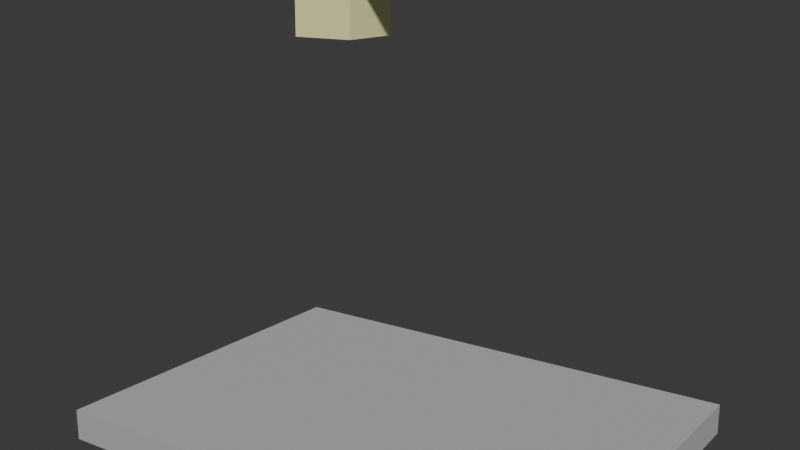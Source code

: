 # Source: falling_cubes_c64.blend  (saved by Blender 4.0.36; exported with 4.5.12 LTS)
import bpy
from mathutils import Matrix  # noqa: F401  (used for matrix-valued properties, if any)

bpy.ops.wm.read_factory_settings(use_empty=True)
scene = bpy.context.scene
scene.name = 'Scene'

# ---- collections
col_collection = bpy.data.collections.new('Collection'); scene.collection.children.link(col_collection)

# ---- materials (node trees are filled in below, after node groups)
mat_c64_gray = bpy.data.materials.new('C64 Gray')
mat_c64_gray.use_transparent_shadow = False
mat_c64_gray.diffuse_color = (0.47, 0.47, 0.47, 1.0)
mat_c64_yellow = bpy.data.materials.new('C64 Yellow')
mat_c64_yellow.use_transparent_shadow = False
mat_c64_yellow.diffuse_color = (0.93, 0.93, 0.47, 1.0)
mat_c64_cyan = bpy.data.materials.new('C64 Cyan')
mat_c64_cyan.use_transparent_shadow = False
mat_c64_cyan.diffuse_color = (0.67, 1.0, 0.93, 1.0)
mat_c64_light_red = bpy.data.materials.new('C64 Light Red')
mat_c64_light_red.use_transparent_shadow = False
mat_c64_light_red.diffuse_color = (1.0, 0.47, 0.47, 1.0)
mat_c64_light_blue = bpy.data.materials.new('C64 Light Blue')
mat_c64_light_blue.use_transparent_shadow = False
mat_c64_light_blue.diffuse_color = (0.0, 0.53, 1.0, 1.0)

# ---- material node trees

# ---- world
world_world = bpy.data.worlds.new('World'); scene.world = world_world
world_world.use_nodes = True; world_world.node_tree.nodes.clear()
_N = world_world.node_tree.nodes; _L = world_world.node_tree.links
n0 = _N.new('ShaderNodeOutputWorld'); n0.name = 'World Output'; n0.location = (300, 300)
n1 = _N.new('ShaderNodeBackground'); n1.name = 'Background'; n1.location = (10, 300)
n1.inputs[0].default_value = (0.05088, 0.05088, 0.05088, 1.0)
_L.new(n1.outputs[0], n0.inputs[0])
n0.is_active_output = True
world_world.color = (0.05088, 0.05088, 0.05088)
world_world.use_sun_shadow = False
world_world.sun_shadow_jitter_overblur = 0.0

# ---- cameras
cam_camera_001 = bpy.data.cameras.new('Camera.001')
cam_camera_001.lens = 48.0

# ---- meshes
me_cube_001 = bpy.data.meshes.new('Cube.001')
me_cube_001.from_pydata([(-5.8, -4.2, -0.35), (-5.8, -4.2, 0.35), (-5.8, 4.2, -0.35), (-5.8, 4.2, 0.35), (5.8, -4.2, -0.35), (5.8, -4.2, 0.35), (5.8, 4.2, -0.35), (5.8, 4.2, 0.35)], [], [(0, 1, 3, 2), (2, 3, 7, 6), (6, 7, 5, 4), (4, 5, 1, 0), (2, 6, 4, 0), (7, 3, 1, 5)])
_uv = me_cube_001.uv_layers.new(name='UVMap')
_uv.uv.foreach_set('vector', [0.375, 0.0, 0.625, 0.0, 0.625, 0.25, 0.375, 0.25, 0.375, 0.25, 0.625, 0.25, 0.625, 0.5, 0.375, 0.5, 0.375, 0.5, 0.625, 0.5, 0.625, 0.75, 0.375, 0.75, 0.375, 0.75, 0.625, 0.75, 0.625, 1.0, 0.375, 1.0, 0.125, 0.5, 0.375, 0.5, 0.375, 0.75, 0.125, 0.75, 0.625, 0.5, 0.875, 0.5, 0.875, 0.75, 0.625, 0.75])
me_cube_001.materials.append(mat_c64_gray)
me_cube_001.update()
me_cube_002 = bpy.data.meshes.new('Cube.002')
me_cube_002.from_pydata([(-0.72, -0.72, -0.72), (-0.72, -0.72, 0.72), (-0.72, 0.72, -0.72), (-0.72, 0.72, 0.72), (0.72, -0.72, -0.72), (0.72, -0.72, 0.72), (0.72, 0.72, -0.72), (0.72, 0.72, 0.72)], [], [(0, 1, 3, 2), (2, 3, 7, 6), (6, 7, 5, 4), (4, 5, 1, 0), (2, 6, 4, 0), (7, 3, 1, 5)])
_uv = me_cube_002.uv_layers.new(name='UVMap')
_uv.uv.foreach_set('vector', [0.375, 0.0, 0.625, 0.0, 0.625, 0.25, 0.375, 0.25, 0.375, 0.25, 0.625, 0.25, 0.625, 0.5, 0.375, 0.5, 0.375, 0.5, 0.625, 0.5, 0.625, 0.75, 0.375, 0.75, 0.375, 0.75, 0.625, 0.75, 0.625, 1.0, 0.375, 1.0, 0.125, 0.5, 0.375, 0.5, 0.375, 0.75, 0.125, 0.75, 0.625, 0.5, 0.875, 0.5, 0.875, 0.75, 0.625, 0.75])
me_cube_002.materials.append(mat_c64_yellow)
me_cube_002.update()
me_cube_003 = bpy.data.meshes.new('Cube.003')
me_cube_003.from_pydata([(-0.72, -0.72, -0.72), (-0.72, -0.72, 0.72), (-0.72, 0.72, -0.72), (-0.72, 0.72, 0.72), (0.72, -0.72, -0.72), (0.72, -0.72, 0.72), (0.72, 0.72, -0.72), (0.72, 0.72, 0.72)], [], [(0, 1, 3, 2), (2, 3, 7, 6), (6, 7, 5, 4), (4, 5, 1, 0), (2, 6, 4, 0), (7, 3, 1, 5)])
_uv = me_cube_003.uv_layers.new(name='UVMap')
_uv.uv.foreach_set('vector', [0.375, 0.0, 0.625, 0.0, 0.625, 0.25, 0.375, 0.25, 0.375, 0.25, 0.625, 0.25, 0.625, 0.5, 0.375, 0.5, 0.375, 0.5, 0.625, 0.5, 0.625, 0.75, 0.375, 0.75, 0.375, 0.75, 0.625, 0.75, 0.625, 1.0, 0.375, 1.0, 0.125, 0.5, 0.375, 0.5, 0.375, 0.75, 0.125, 0.75, 0.625, 0.5, 0.875, 0.5, 0.875, 0.75, 0.625, 0.75])
me_cube_003.materials.append(mat_c64_cyan)
me_cube_003.update()
me_cube_004 = bpy.data.meshes.new('Cube.004')
me_cube_004.from_pydata([(-0.72, -0.72, -0.72), (-0.72, -0.72, 0.72), (-0.72, 0.72, -0.72), (-0.72, 0.72, 0.72), (0.72, -0.72, -0.72), (0.72, -0.72, 0.72), (0.72, 0.72, -0.72), (0.72, 0.72, 0.72)], [], [(0, 1, 3, 2), (2, 3, 7, 6), (6, 7, 5, 4), (4, 5, 1, 0), (2, 6, 4, 0), (7, 3, 1, 5)])
_uv = me_cube_004.uv_layers.new(name='UVMap')
_uv.uv.foreach_set('vector', [0.375, 0.0, 0.625, 0.0, 0.625, 0.25, 0.375, 0.25, 0.375, 0.25, 0.625, 0.25, 0.625, 0.5, 0.375, 0.5, 0.375, 0.5, 0.625, 0.5, 0.625, 0.75, 0.375, 0.75, 0.375, 0.75, 0.625, 0.75, 0.625, 1.0, 0.375, 1.0, 0.125, 0.5, 0.375, 0.5, 0.375, 0.75, 0.125, 0.75, 0.625, 0.5, 0.875, 0.5, 0.875, 0.75, 0.625, 0.75])
me_cube_004.materials.append(mat_c64_light_red)
me_cube_004.update()
me_cube_005 = bpy.data.meshes.new('Cube.005')
me_cube_005.from_pydata([(-0.72, -0.72, -0.72), (-0.72, -0.72, 0.72), (-0.72, 0.72, -0.72), (-0.72, 0.72, 0.72), (0.72, -0.72, -0.72), (0.72, -0.72, 0.72), (0.72, 0.72, -0.72), (0.72, 0.72, 0.72)], [], [(0, 1, 3, 2), (2, 3, 7, 6), (6, 7, 5, 4), (4, 5, 1, 0), (2, 6, 4, 0), (7, 3, 1, 5)])
_uv = me_cube_005.uv_layers.new(name='UVMap')
_uv.uv.foreach_set('vector', [0.375, 0.0, 0.625, 0.0, 0.625, 0.25, 0.375, 0.25, 0.375, 0.25, 0.625, 0.25, 0.625, 0.5, 0.375, 0.5, 0.375, 0.5, 0.625, 0.5, 0.625, 0.75, 0.375, 0.75, 0.375, 0.75, 0.625, 0.75, 0.625, 1.0, 0.375, 1.0, 0.125, 0.5, 0.375, 0.5, 0.375, 0.75, 0.125, 0.75, 0.625, 0.5, 0.875, 0.5, 0.875, 0.75, 0.625, 0.75])
me_cube_005.materials.append(mat_c64_light_blue)
me_cube_005.update()
me_cube_006 = bpy.data.meshes.new('Cube.006')
me_cube_006.from_pydata([(-0.72, -0.72, -0.72), (-0.72, -0.72, 0.72), (-0.72, 0.72, -0.72), (-0.72, 0.72, 0.72), (0.72, -0.72, -0.72), (0.72, -0.72, 0.72), (0.72, 0.72, -0.72), (0.72, 0.72, 0.72)], [], [(0, 1, 3, 2), (2, 3, 7, 6), (6, 7, 5, 4), (4, 5, 1, 0), (2, 6, 4, 0), (7, 3, 1, 5)])
_uv = me_cube_006.uv_layers.new(name='UVMap')
_uv.uv.foreach_set('vector', [0.375, 0.0, 0.625, 0.0, 0.625, 0.25, 0.375, 0.25, 0.375, 0.25, 0.625, 0.25, 0.625, 0.5, 0.375, 0.5, 0.375, 0.5, 0.625, 0.5, 0.625, 0.75, 0.375, 0.75, 0.375, 0.75, 0.625, 0.75, 0.625, 1.0, 0.375, 1.0, 0.125, 0.5, 0.375, 0.5, 0.375, 0.75, 0.125, 0.75, 0.625, 0.5, 0.875, 0.5, 0.875, 0.75, 0.625, 0.75])
me_cube_006.materials.append(mat_c64_yellow)
me_cube_006.update()
me_cube_007 = bpy.data.meshes.new('Cube.007')
me_cube_007.from_pydata([(-0.72, -0.72, -0.72), (-0.72, -0.72, 0.72), (-0.72, 0.72, -0.72), (-0.72, 0.72, 0.72), (0.72, -0.72, -0.72), (0.72, -0.72, 0.72), (0.72, 0.72, -0.72), (0.72, 0.72, 0.72)], [], [(0, 1, 3, 2), (2, 3, 7, 6), (6, 7, 5, 4), (4, 5, 1, 0), (2, 6, 4, 0), (7, 3, 1, 5)])
_uv = me_cube_007.uv_layers.new(name='UVMap')
_uv.uv.foreach_set('vector', [0.375, 0.0, 0.625, 0.0, 0.625, 0.25, 0.375, 0.25, 0.375, 0.25, 0.625, 0.25, 0.625, 0.5, 0.375, 0.5, 0.375, 0.5, 0.625, 0.5, 0.625, 0.75, 0.375, 0.75, 0.375, 0.75, 0.625, 0.75, 0.625, 1.0, 0.375, 1.0, 0.125, 0.5, 0.375, 0.5, 0.375, 0.75, 0.125, 0.75, 0.625, 0.5, 0.875, 0.5, 0.875, 0.75, 0.625, 0.75])
me_cube_007.materials.append(mat_c64_cyan)
me_cube_007.update()

# ---- objects
ob_floor = bpy.data.objects.new('Floor', me_cube_001)
ob_fallingcube01 = bpy.data.objects.new('FallingCube01', me_cube_002)
ob_fallingcube02 = bpy.data.objects.new('FallingCube02', me_cube_003)
ob_fallingcube03 = bpy.data.objects.new('FallingCube03', me_cube_004)
ob_fallingcube04 = bpy.data.objects.new('FallingCube04', me_cube_005)
ob_fallingcube05 = bpy.data.objects.new('FallingCube05', me_cube_006)
ob_fallingcube06 = bpy.data.objects.new('FallingCube06', me_cube_007)
ob_camera = bpy.data.objects.new('Camera', cam_camera_001)

# ---- transforms, parenting, visibility, modifiers, constraints
ob_floor.location = (0.0, 0.0, -0.35)
ob_fallingcube01.location = (-1.6, 0.2, 8.8)
ob_fallingcube02.location = (0.0, -0.4, 10.8)
ob_fallingcube02.rotation_euler = (0.19, 0.31, 0.23)
ob_fallingcube03.location = (1.5, 0.4, 12.8)
ob_fallingcube03.rotation_euler = (0.38, 0.62, 0.46)
ob_fallingcube04.location = (-0.8, 0.1, 14.8)
ob_fallingcube04.rotation_euler = (0.57, 0.93, 0.69)
ob_fallingcube05.location = (0.9, -0.2, 16.8)
ob_fallingcube05.rotation_euler = (0.76, 1.24, 0.92)
ob_fallingcube06.location = (0.0, 0.4, 18.8)
ob_fallingcube06.rotation_euler = (0.95, 1.55, 1.15)
ob_camera.location = (12.5, -18.0, 10.0)
ob_camera.rotation_euler = (1.312, 5.623e-08, 0.607)

# ---- collection membership
col_collection.objects.link(ob_floor)
col_collection.objects.link(ob_fallingcube01)
col_collection.objects.link(ob_fallingcube02)
col_collection.objects.link(ob_fallingcube03)
col_collection.objects.link(ob_fallingcube04)
col_collection.objects.link(ob_fallingcube05)
col_collection.objects.link(ob_fallingcube06)
col_collection.objects.link(ob_camera)

# ---- scene / render settings (as saved in the file)
scene.camera = ob_camera
scene.frame_start = 1; scene.frame_end = 72; scene.frame_set(1)
scene.render.engine = 'BLENDER_EEVEE_NEXT'
scene.render.resolution_x = 256
scene.render.resolution_y = 144
scene.cycles.sampling_pattern = 'TABULATED_SOBOL'
bpy.context.view_layer.update()

# ---- added for rendering (the .blend has no usable light): sun
light_auto_sun = bpy.data.lights.new('AutoSun', 'SUN')
light_auto_sun.energy = 3.0
light_auto_sun.angle = 0.0523599
ob_auto_sun = bpy.data.objects.new('AutoSun', light_auto_sun)
scene.collection.objects.link(ob_auto_sun)
ob_auto_sun.rotation_euler = (0.872665, 0.174533, 0.523599)
bpy.context.view_layer.update()

